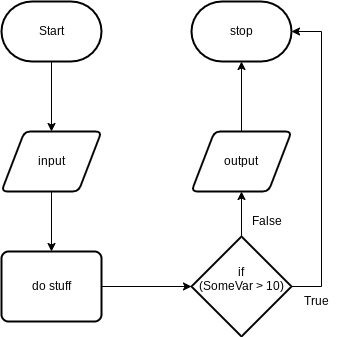

The diagram above was exported from draw.io. Its source (the exported page's mxGraphModel, read from the mxfile embedded in the PNG):
<mxGraphModel dx="1086" dy="692" grid="1" gridSize="10" guides="1" tooltips="1" connect="1" arrows="1" fold="1" page="1" pageScale="1" pageWidth="827" pageHeight="1169" math="0" shadow="0">
  <root>
    <mxCell id="0" />
    <mxCell id="1" parent="0" />
    <mxCell id="11" style="edgeStyle=none;html=1;entryX=0.5;entryY=0;entryDx=0;entryDy=0;" parent="1" source="2" target="3" edge="1">
      <mxGeometry relative="1" as="geometry" />
    </mxCell>
    <mxCell id="2" value="Start" style="strokeWidth=2;html=1;shape=mxgraph.flowchart.terminator;whiteSpace=wrap;" parent="1" vertex="1">
      <mxGeometry x="110" y="120" width="100" height="60" as="geometry" />
    </mxCell>
    <mxCell id="10" style="edgeStyle=none;html=1;entryX=0.5;entryY=0;entryDx=0;entryDy=0;" parent="1" source="3" target="4" edge="1">
      <mxGeometry relative="1" as="geometry" />
    </mxCell>
    <mxCell id="3" value="input" style="shape=parallelogram;html=1;strokeWidth=2;perimeter=parallelogramPerimeter;whiteSpace=wrap;rounded=1;arcSize=12;size=0.23;" parent="1" vertex="1">
      <mxGeometry x="110" y="250" width="100" height="60" as="geometry" />
    </mxCell>
    <mxCell id="13" style="edgeStyle=none;html=1;entryX=0;entryY=0.5;entryDx=0;entryDy=0;entryPerimeter=0;" parent="1" source="4" target="12" edge="1">
      <mxGeometry relative="1" as="geometry" />
    </mxCell>
    <mxCell id="4" value="do stuff" style="rounded=1;whiteSpace=wrap;html=1;absoluteArcSize=1;arcSize=14;strokeWidth=2;" parent="1" vertex="1">
      <mxGeometry x="110" y="370" width="100" height="70" as="geometry" />
    </mxCell>
    <mxCell id="8" style="edgeStyle=none;html=1;" parent="1" source="5" target="7" edge="1">
      <mxGeometry relative="1" as="geometry" />
    </mxCell>
    <mxCell id="5" value="output" style="shape=parallelogram;html=1;strokeWidth=2;perimeter=parallelogramPerimeter;whiteSpace=wrap;rounded=1;arcSize=12;size=0.23;" parent="1" vertex="1">
      <mxGeometry x="300" y="250" width="100" height="60" as="geometry" />
    </mxCell>
    <mxCell id="7" value="stop" style="strokeWidth=2;html=1;shape=mxgraph.flowchart.terminator;whiteSpace=wrap;" parent="1" vertex="1">
      <mxGeometry x="300" y="120" width="100" height="60" as="geometry" />
    </mxCell>
    <mxCell id="14" style="edgeStyle=none;html=1;" parent="1" source="12" target="5" edge="1">
      <mxGeometry relative="1" as="geometry" />
    </mxCell>
    <mxCell id="15" style="edgeStyle=orthogonalEdgeStyle;html=1;entryX=1;entryY=0.5;entryDx=0;entryDy=0;entryPerimeter=0;rounded=0;" parent="1" source="12" target="7" edge="1">
      <mxGeometry relative="1" as="geometry">
        <Array as="points">
          <mxPoint x="430" y="405" />
          <mxPoint x="430" y="150" />
        </Array>
      </mxGeometry>
    </mxCell>
    <mxCell id="12" value="if&lt;br&gt;(SomeVar &amp;gt; 10)&lt;br&gt;&amp;nbsp;" style="strokeWidth=2;html=1;shape=mxgraph.flowchart.decision;whiteSpace=wrap;" parent="1" vertex="1">
      <mxGeometry x="300" y="355" width="100" height="100" as="geometry" />
    </mxCell>
    <mxCell id="16" value="True" style="text;html=1;align=center;verticalAlign=middle;resizable=0;points=[];autosize=1;strokeColor=none;fillColor=none;" parent="1" vertex="1">
      <mxGeometry x="400" y="405" width="50" height="30" as="geometry" />
    </mxCell>
    <mxCell id="17" value="False" style="text;html=1;align=center;verticalAlign=middle;resizable=0;points=[];autosize=1;strokeColor=none;fillColor=none;" parent="1" vertex="1">
      <mxGeometry x="350" y="325" width="50" height="30" as="geometry" />
    </mxCell>
  </root>
</mxGraphModel>